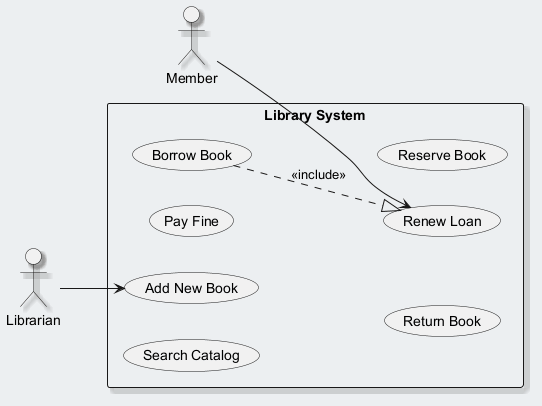

The diagram above was rendered by PlantUML. Its source (embedded in the PNG):
@startuml
skinparam backgroundColor #ECEFF1
skinparam classBackgroundColor #FFFFFF
skinparam classBorderColor #455A64
skinparam shadowing true
left to right direction
actor "Member" as Member
actor "Librarian" as Librarian
rectangle "Library System" {
  usecase "Search Catalog" as UC_SearchCatalog
  usecase "Add New Book" as UC_AddNewBook
  usecase "Renew Loan" as UC_RenewLoan
  usecase "Pay Fine" as UC_PayFine
  usecase "Return Book" as UC_ReturnBook
  usecase "Reserve Book" as UC_ReserveBook
  usecase "Borrow Book" as UC_BorrowBook
}
Member --> UC_RenewLoan
Librarian --> UC_AddNewBook
UC_BorrowBook ..|> UC_RenewLoan : <<include>>
@enduml